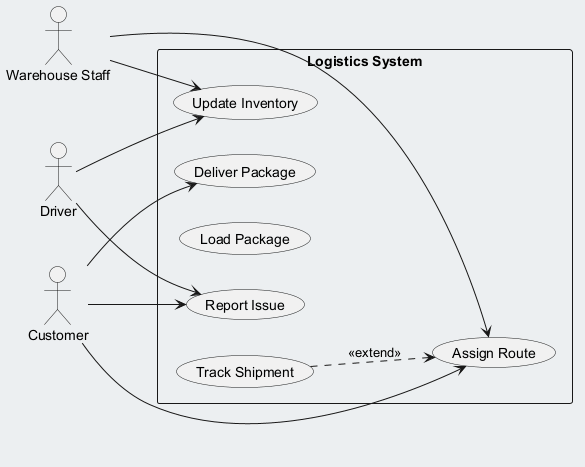

The diagram above was rendered by PlantUML. Its source (embedded in the PNG):
@startuml
skinparam backgroundColor #ECEFF1
skinparam classBackgroundColor #FFFFFF
skinparam classBorderColor #455A64
left to right direction
actor "Warehouse Staff" as WS
actor "Customer" as C
actor "Driver" as D
rectangle "Logistics System" {
  usecase "Assign Route" as UC_AssignRoute
  usecase "Deliver Package" as UC_DeliverPackage
  usecase "Report Issue" as UC_ReportIssue
  usecase "Load Package" as UC_LoadPackage
  usecase "Update Inventory" as UC_UpdateInventory
  usecase "Track Shipment" as UC_TrackShipment
}
WS --> UC_UpdateInventory
WS --> UC_AssignRoute
C --> UC_ReportIssue
C --> UC_AssignRoute
C --> UC_DeliverPackage
D --> UC_ReportIssue
D --> UC_UpdateInventory
UC_TrackShipment ..> UC_AssignRoute : <<extend>>
@enduml